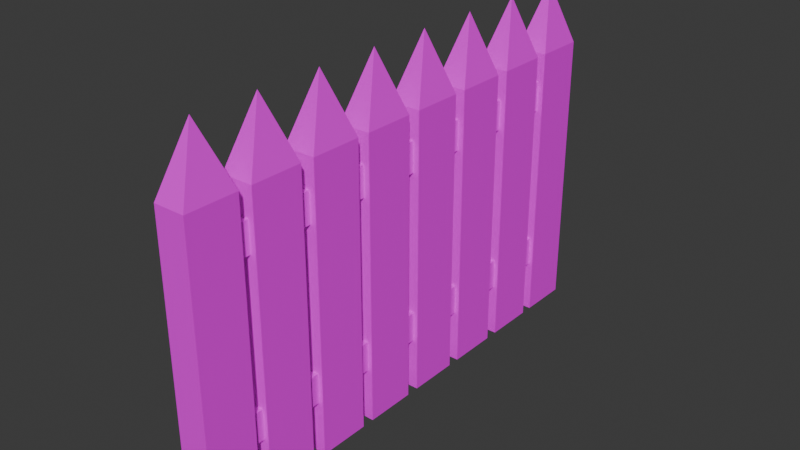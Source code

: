 # Source: fence_for_background_shmup_game.blend  (saved by Blender 4.4.30; exported with 4.5.12 LTS)
import bpy
from mathutils import Matrix  # noqa: F401  (used for matrix-valued properties, if any)

bpy.ops.wm.read_factory_settings(use_empty=True)
scene = bpy.context.scene
scene.name = 'Scene'

# ---- collections
col_collection = bpy.data.collections.new('Collection'); scene.collection.children.link(col_collection)

# ---- images (referenced by path relative to the original .blend; pixels are not part of the script)
import os
ASSET_DIR = os.environ.get("B2B_ASSET_DIR", "")  # directory of the original .blend (textures are referenced by path, not embedded)
HERE = os.path.dirname(os.path.abspath(__file__))  # packed textures are extracted next to this script under _unpacked/

def load_image(name, relpath, width, height, colorspace="sRGB"):
    """Load a texture the original file referenced (path relative to the .blend, or extracted next to this script)."""
    p = next((c for c in (os.path.join(HERE, relpath), os.path.join(ASSET_DIR, relpath)) if relpath and os.path.exists(c)), "")
    if p:
        img = bpy.data.images.load(p, check_existing=True)
        img.name = name
    else:  # same state as the original file: an image datablock whose file is absent (Cycles renders it pink)
        img = bpy.data.images.new(name, width, height)
        img.source = "FILE"
        img.filepath = "//" + (relpath or name)
    img.colorspace_settings.name = colorspace
    return img
img_fence_background_shmup_game_testing_psd = load_image('fence background shmup game testing.psd', 'fence background shmup game testing.psd', 1024, 1024, 'sRGB')

# ---- materials (node trees are filled in below, after node groups)
mat_material_008 = bpy.data.materials.new('Material.008')

# ---- material node trees
mat_material_008.use_nodes = True; mat_material_008.node_tree.nodes.clear()
_N = mat_material_008.node_tree.nodes; _L = mat_material_008.node_tree.links
n0 = _N.new('ShaderNodeBsdfPrincipled'); n0.name = 'Principled BSDF'; n0.location = (10, 300)
n1 = _N.new('ShaderNodeOutputMaterial'); n1.name = 'Material Output'; n1.location = (300, 300)
n2 = _N.new('ShaderNodeTexImage'); n2.name = 'Image Texture'; n2.location = (-280, 275)
n2.image = img_fence_background_shmup_game_testing_psd
_L.new(n0.outputs[0], n1.inputs[0])
_L.new(n2.outputs[0], n0.inputs[0])
n1.is_active_output = True

# ---- world
world_world = bpy.data.worlds.new('World'); scene.world = world_world
world_world.use_nodes = True; world_world.node_tree.nodes.clear()
_N = world_world.node_tree.nodes; _L = world_world.node_tree.links
n0 = _N.new('ShaderNodeOutputWorld'); n0.name = 'World Output'; n0.location = (300, 300)
n1 = _N.new('ShaderNodeBackground'); n1.name = 'Background'; n1.location = (10, 300)
n1.inputs[0].default_value = (0.05088, 0.05088, 0.05088, 1.0)
_L.new(n1.outputs[0], n0.inputs[0])
n0.is_active_output = True
world_world.color = (0.05088, 0.05088, 0.05088)
world_world.sun_shadow_jitter_overblur = 0.0

# ---- meshes
me_cube_008 = bpy.data.meshes.new('Cube.008')
me_cube_008.from_pydata([(-0.1463, -7.458, 0.4599), (-0.1463, -7.458, 1.216), (-0.1463, 4.858, 0.4599), (-0.1463, 4.858, 1.216), (0.2807, -7.458, 0.4599), (0.2807, -7.458, 1.216), (0.2807, 4.858, 0.4599), (0.2807, 4.858, 1.216), (0.3927, 0.1319, 6.279), (0.3927, 0.1319, -0.8744), (0.3927, -1.159, 6.279), (0.3927, -1.159, -0.8744), (-0.3927, 0.1319, 6.279), (-0.3927, 0.1319, -0.8744), (-0.3927, -1.159, 6.279), (-0.3927, -1.159, -0.8744), (-7.451e-09, -0.5137, 7.855), (0.3927, 1.738, 6.279), (0.3927, 1.738, -0.8744), (0.3927, 0.4465, 6.279), (0.3927, 0.4465, -0.8744), (-0.3927, 1.738, 6.279), (-0.3927, 1.738, -0.8744), (-0.3927, 0.4465, 6.279), (-0.3927, 0.4465, -0.8744), (-7.451e-09, 1.092, 7.855), (0.3927, 4.975, 6.279), (0.3927, 4.975, -0.8744), (0.3927, 3.684, 6.279), (0.3927, 3.684, -0.8744), (-0.3927, 4.975, 6.279), (-0.3927, 4.975, -0.8744), (-0.3927, 3.684, 6.279), (-0.3927, 3.684, -0.8744), (-7.451e-09, 4.33, 7.855), (0.3927, 3.37, 6.279), (0.3927, 3.37, -0.8744), (0.3927, 2.078, 6.279), (0.3927, 2.078, -0.8744), (-0.3927, 3.37, 6.279), (-0.3927, 3.37, -0.8744), (-0.3927, 2.078, 6.279), (-0.3927, 2.078, -0.8744), (-7.451e-09, 2.724, 7.855), (0.3927, -3.094, 6.279), (0.3927, -3.094, -0.8744), (0.3927, -4.385, 6.279), (0.3927, -4.385, -0.8744), (-0.3927, -3.094, 6.279), (-0.3927, -3.094, -0.8744), (-0.3927, -4.385, 6.279), (-0.3927, -4.385, -0.8744), (-7.451e-09, -3.739, 7.855), (0.3927, -1.488, 6.279), (0.3927, -1.488, -0.8744), (0.3927, -2.779, 6.279), (0.3927, -2.779, -0.8744), (-0.3927, -1.488, 6.279), (-0.3927, -1.488, -0.8744), (-0.3927, -2.779, 6.279), (-0.3927, -2.779, -0.8744), (-7.451e-09, -2.134, 7.855), (0.3927, -4.726, 6.279), (0.3927, -4.726, -0.8744), (0.3927, -6.017, 6.279), (0.3927, -6.017, -0.8744), (-0.3927, -4.726, 6.279), (-0.3927, -4.726, -0.8744), (-0.3927, -6.017, 6.279), (-0.3927, -6.017, -0.8744), (-7.451e-09, -5.371, 7.855), (0.3927, -6.331, 6.279), (0.3927, -6.331, -0.8744), (0.3927, -7.623, 6.279), (0.3927, -7.623, -0.8744), (-0.3927, -6.331, 6.279), (-0.3927, -6.331, -0.8744), (-0.3927, -7.623, 6.279), (-0.3927, -7.623, -0.8744), (-7.451e-09, -6.977, 7.855), (-0.1861, -7.458, 4.782), (-0.1861, -7.458, 5.538), (-0.1861, 4.858, 4.782), (-0.1861, 4.858, 5.538), (0.2408, -7.458, 4.782), (0.2408, -7.458, 5.538), (0.2408, 4.858, 4.782), (0.2408, 4.858, 5.538)], [], [(0, 1, 3, 2), (2, 3, 7, 6), (6, 7, 5, 4), (4, 5, 1, 0), (2, 6, 4, 0), (7, 3, 1, 5), (11, 10, 14, 15), (15, 14, 12, 13), (13, 9, 11, 15), (9, 8, 10, 11), (13, 12, 8, 9), (8, 12, 16), (12, 14, 16), (14, 10, 16), (10, 8, 16), (20, 19, 23, 24), (24, 23, 21, 22), (22, 18, 20, 24), (18, 17, 19, 20), (22, 21, 17, 18), (17, 21, 25), (21, 23, 25), (23, 19, 25), (19, 17, 25), (29, 28, 32, 33), (33, 32, 30, 31), (31, 27, 29, 33), (27, 26, 28, 29), (31, 30, 26, 27), (26, 30, 34), (30, 32, 34), (32, 28, 34), (28, 26, 34), (38, 37, 41, 42), (42, 41, 39, 40), (40, 36, 38, 42), (36, 35, 37, 38), (40, 39, 35, 36), (35, 39, 43), (39, 41, 43), (41, 37, 43), (37, 35, 43), (47, 46, 50, 51), (51, 50, 48, 49), (49, 45, 47, 51), (45, 44, 46, 47), (49, 48, 44, 45), (44, 48, 52), (48, 50, 52), (50, 46, 52), (46, 44, 52), (56, 55, 59, 60), (60, 59, 57, 58), (58, 54, 56, 60), (54, 53, 55, 56), (58, 57, 53, 54), (53, 57, 61), (57, 59, 61), (59, 55, 61), (55, 53, 61), (65, 64, 68, 69), (69, 68, 66, 67), (67, 63, 65, 69), (63, 62, 64, 65), (67, 66, 62, 63), (62, 66, 70), (66, 68, 70), (68, 64, 70), (64, 62, 70), (74, 73, 77, 78), (78, 77, 75, 76), (76, 72, 74, 78), (72, 71, 73, 74), (76, 75, 71, 72), (71, 75, 79), (75, 77, 79), (77, 73, 79), (73, 71, 79), (80, 81, 83, 82), (82, 83, 87, 86), (86, 87, 85, 84), (84, 85, 81, 80), (82, 86, 84, 80), (87, 83, 81, 85)])
_uv = me_cube_008.uv_layers.new(name='UVMap')
_uv.uv.foreach_set('vector', [0.1246, 0.9429, 0.07006, 0.9429, 0.07006, 0.05527, 0.1246, 0.05527, 0.3645, 0.5021, 0.3645, 0.6199, 0.298, 0.6199, 0.298, 0.5021, 0.1554, 0.05527, 0.2099, 0.05527, 0.2099, 0.9429, 0.1554, 0.9429, 0.3646, 0.502, 0.3646, 0.6199, 0.2981, 0.6199, 0.2981, 0.502, 0.1246, 0.05527, 0.1554, 0.05527, 0.1554, 0.9429, 0.1246, 0.9429, 0.03929, 0.05527, 0.07006, 0.05527, 0.07006, 0.9429, 0.03929, 0.9429, 0.916, 0.06425, 0.9002, 0.8183, 0.8171, 0.781, 0.8332, 0.06251, 0.8332, 0.06251, 0.8171, 0.781, 0.7029, 0.7671, 0.6839, 0.06251, 0.2701, 0.4603, 0.3925, 0.4603, 0.3925, 0.6614, 0.2701, 0.6614, 0.5948, 0.06554, 0.6307, 0.7797, 0.5063, 0.8484, 0.4451, 0.07453, 0.6839, 0.06251, 0.7029, 0.7671, 0.6307, 0.7797, 0.5948, 0.06554, 0.6307, 0.7797, 0.7029, 0.7671, 0.7168, 0.9582, 0.7029, 0.7671, 0.8171, 0.781, 0.7168, 0.9582, 0.8171, 0.781, 0.9002, 0.8183, 0.7168, 0.9582, 0.5063, 0.8484, 0.6307, 0.7797, 0.7168, 0.9582, 0.916, 0.06428, 0.9001, 0.8183, 0.8171, 0.781, 0.8332, 0.06254, 0.8332, 0.06254, 0.8171, 0.781, 0.7028, 0.7672, 0.6838, 0.06254, 0.2702, 0.4603, 0.3925, 0.4603, 0.3925, 0.6614, 0.2702, 0.6614, 0.5948, 0.06556, 0.6307, 0.7797, 0.5062, 0.8484, 0.4451, 0.07455, 0.6838, 0.06254, 0.7028, 0.7672, 0.6307, 0.7797, 0.5948, 0.06556, 0.6307, 0.7797, 0.7028, 0.7672, 0.7167, 0.9582, 0.7028, 0.7672, 0.8171, 0.781, 0.7167, 0.9582, 0.8171, 0.781, 0.9001, 0.8183, 0.7167, 0.9582, 0.5062, 0.8484, 0.6307, 0.7797, 0.7167, 0.9582, 0.916, 0.06428, 0.9001, 0.8183, 0.8171, 0.781, 0.8332, 0.06254, 0.8332, 0.06254, 0.8171, 0.781, 0.7028, 0.7672, 0.6838, 0.06254, 0.2701, 0.4603, 0.3925, 0.4603, 0.3925, 0.6614, 0.2701, 0.6614, 0.5948, 0.06556, 0.6307, 0.7797, 0.5062, 0.8484, 0.4451, 0.07455, 0.6838, 0.06254, 0.7028, 0.7672, 0.6307, 0.7797, 0.5948, 0.06556, 0.6307, 0.7797, 0.7028, 0.7672, 0.7167, 0.9582, 0.7028, 0.7672, 0.8171, 0.781, 0.7167, 0.9582, 0.8171, 0.781, 0.9001, 0.8183, 0.7167, 0.9582, 0.5062, 0.8484, 0.6307, 0.7797, 0.7167, 0.9582, 0.916, 0.06425, 0.9001, 0.8183, 0.8171, 0.781, 0.8332, 0.06251, 0.8332, 0.06251, 0.8171, 0.781, 0.7028, 0.7671, 0.6839, 0.06251, 0.2702, 0.4603, 0.3926, 0.4603, 0.3926, 0.6614, 0.2702, 0.6614, 0.5948, 0.06554, 0.6307, 0.7797, 0.5063, 0.8484, 0.4451, 0.07453, 0.6839, 0.06251, 0.7028, 0.7671, 0.6307, 0.7797, 0.5948, 0.06554, 0.6307, 0.7797, 0.7028, 0.7671, 0.7168, 0.9582, 0.7028, 0.7671, 0.8171, 0.781, 0.7168, 0.9582, 0.8171, 0.781, 0.9001, 0.8183, 0.7168, 0.9582, 0.5063, 0.8484, 0.6307, 0.7797, 0.7168, 0.9582, 0.916, 0.06424, 0.9001, 0.8183, 0.8171, 0.781, 0.8332, 0.0625, 0.8332, 0.0625, 0.8171, 0.781, 0.7028, 0.7671, 0.6838, 0.0625, 0.2702, 0.4603, 0.3925, 0.4603, 0.3925, 0.6614, 0.2702, 0.6614, 0.5948, 0.06552, 0.6307, 0.7797, 0.5062, 0.8484, 0.4451, 0.07451, 0.6838, 0.0625, 0.7028, 0.7671, 0.6307, 0.7797, 0.5948, 0.06552, 0.6307, 0.7797, 0.7028, 0.7671, 0.7167, 0.9581, 0.7028, 0.7671, 0.8171, 0.781, 0.7167, 0.9581, 0.8171, 0.781, 0.9001, 0.8183, 0.7167, 0.9581, 0.5062, 0.8484, 0.6307, 0.7797, 0.7167, 0.9581, 0.916, 0.06429, 0.9001, 0.8183, 0.8171, 0.7811, 0.8332, 0.06255, 0.8332, 0.06255, 0.8171, 0.7811, 0.7028, 0.7672, 0.6838, 0.06255, 0.2702, 0.4603, 0.3925, 0.4603, 0.3925, 0.6614, 0.2702, 0.6614, 0.5948, 0.06557, 0.6307, 0.7798, 0.5062, 0.8484, 0.4451, 0.07456, 0.6838, 0.06255, 0.7028, 0.7672, 0.6307, 0.7798, 0.5948, 0.06557, 0.6307, 0.7798, 0.7028, 0.7672, 0.7167, 0.9582, 0.7028, 0.7672, 0.8171, 0.7811, 0.7167, 0.9582, 0.8171, 0.7811, 0.9001, 0.8183, 0.7167, 0.9582, 0.5062, 0.8484, 0.6307, 0.7798, 0.7167, 0.9582, 0.916, 0.06428, 0.9001, 0.8183, 0.8171, 0.781, 0.8332, 0.06254, 0.8332, 0.06254, 0.8171, 0.781, 0.7028, 0.7672, 0.6838, 0.06254, 0.2702, 0.4603, 0.3925, 0.4603, 0.3925, 0.6614, 0.2702, 0.6614, 0.5948, 0.06557, 0.6306, 0.7798, 0.5062, 0.8484, 0.4451, 0.07456, 0.6838, 0.06254, 0.7028, 0.7672, 0.6306, 0.7798, 0.5948, 0.06557, 0.6306, 0.7798, 0.7028, 0.7672, 0.7167, 0.9582, 0.7028, 0.7672, 0.8171, 0.781, 0.7167, 0.9582, 0.8171, 0.781, 0.9001, 0.8183, 0.7167, 0.9582, 0.5062, 0.8484, 0.6306, 0.7798, 0.7167, 0.9582, 0.916, 0.06424, 0.9001, 0.8183, 0.8171, 0.781, 0.8332, 0.0625, 0.8332, 0.0625, 0.8171, 0.781, 0.7028, 0.7671, 0.6838, 0.0625, 0.2702, 0.4603, 0.3925, 0.4603, 0.3925, 0.6614, 0.2702, 0.6614, 0.5948, 0.06553, 0.6307, 0.7797, 0.5062, 0.8484, 0.4451, 0.07452, 0.6838, 0.0625, 0.7028, 0.7671, 0.6307, 0.7797, 0.5948, 0.06553, 0.6307, 0.7797, 0.7028, 0.7671, 0.7168, 0.9581, 0.7028, 0.7671, 0.8171, 0.781, 0.7168, 0.9581, 0.8171, 0.781, 0.9001, 0.8183, 0.7168, 0.9581, 0.5062, 0.8484, 0.6307, 0.7797, 0.7168, 0.9581, 0.1246, 0.9429, 0.07009, 0.9429, 0.07009, 0.05526, 0.1246, 0.05526, 0.298, 0.6198, 0.298, 0.502, 0.3645, 0.502, 0.3645, 0.6198, 0.1554, 0.05526, 0.2099, 0.05526, 0.2099, 0.9429, 0.1554, 0.9429, 0.3645, 0.502, 0.3645, 0.6199, 0.298, 0.6199, 0.298, 0.502, 0.1246, 0.05526, 0.1554, 0.05526, 0.1554, 0.9429, 0.1246, 0.9429, 0.03931, 0.05526, 0.07009, 0.05526, 0.07009, 0.9429, 0.03931, 0.9429])
me_cube_008.materials.append(mat_material_008)
me_cube_008.update()

# ---- objects
ob_cube_008 = bpy.data.objects.new('Cube.008', me_cube_008)

# ---- transforms, parenting, visibility, modifiers, constraints
ob_cube_008.location = (0.0, 0.0, 0.0)

# ---- collection membership
col_collection.objects.link(ob_cube_008)

# ---- scene / render settings (as saved in the file)
scene.frame_start = 1; scene.frame_end = 250; scene.frame_set(1)
scene.render.engine = 'BLENDER_EEVEE_NEXT'
bpy.context.view_layer.update()

# ---- added for rendering (the .blend has no active camera and no usable light): camera, sun
cam_auto = bpy.data.cameras.new('AutoCamera')
cam_auto.lens = 50.0
cam_auto.sensor_width = 36.0
cam_auto.clip_end = 1000.0
ob_auto_camera = bpy.data.objects.new('AutoCamera', cam_auto)
scene.collection.objects.link(ob_auto_camera)
ob_auto_camera.location = (14.1995, -18.3631, 14.8501)
ob_auto_camera.rotation_euler = (1.09748, -7.21219e-08, 0.694738)
scene.camera = ob_auto_camera
light_auto_sun = bpy.data.lights.new('AutoSun', 'SUN')
light_auto_sun.energy = 3.0
light_auto_sun.angle = 0.0523599
ob_auto_sun = bpy.data.objects.new('AutoSun', light_auto_sun)
scene.collection.objects.link(ob_auto_sun)
ob_auto_sun.rotation_euler = (0.872665, 0.174533, 0.523599)
bpy.context.view_layer.update()
